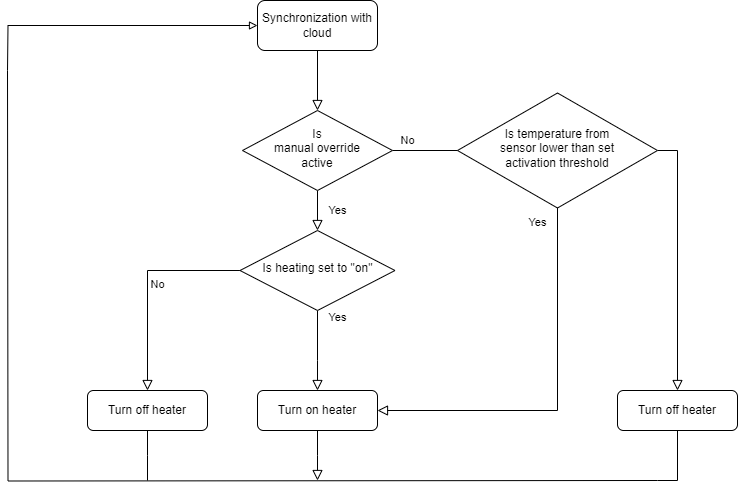

The diagram above was exported from draw.io. Its source (the exported page's mxGraphModel, read from the mxfile embedded in the PNG):
<mxGraphModel dx="1788" dy="523" grid="1" gridSize="10" guides="1" tooltips="1" connect="1" arrows="1" fold="1" page="1" pageScale="1" pageWidth="827" pageHeight="1169" math="0" shadow="0">
  <root>
    <mxCell id="WIyWlLk6GJQsqaUBKTNV-0" />
    <mxCell id="WIyWlLk6GJQsqaUBKTNV-1" parent="WIyWlLk6GJQsqaUBKTNV-0" />
    <mxCell id="WIyWlLk6GJQsqaUBKTNV-2" value="" style="rounded=0;html=1;jettySize=auto;orthogonalLoop=1;fontSize=11;endArrow=block;endFill=0;endSize=8;strokeWidth=1;shadow=0;labelBackgroundColor=none;edgeStyle=orthogonalEdgeStyle;" parent="WIyWlLk6GJQsqaUBKTNV-1" source="WIyWlLk6GJQsqaUBKTNV-3" target="WIyWlLk6GJQsqaUBKTNV-6" edge="1">
      <mxGeometry relative="1" as="geometry" />
    </mxCell>
    <mxCell id="Xarg3XnVlxYeCz4hnSmX-9" style="edgeStyle=orthogonalEdgeStyle;rounded=0;orthogonalLoop=1;jettySize=auto;html=1;exitX=0;exitY=0.5;exitDx=0;exitDy=0;startArrow=block;startFill=0;endArrow=none;endFill=0;endSize=8;" edge="1" parent="WIyWlLk6GJQsqaUBKTNV-1" source="WIyWlLk6GJQsqaUBKTNV-3">
      <mxGeometry relative="1" as="geometry">
        <mxPoint x="-90" y="130.00000000000006" as="targetPoint" />
      </mxGeometry>
    </mxCell>
    <mxCell id="WIyWlLk6GJQsqaUBKTNV-3" value="Synchronization with cloud" style="rounded=1;whiteSpace=wrap;html=1;fontSize=12;glass=0;strokeWidth=1;shadow=0;" parent="WIyWlLk6GJQsqaUBKTNV-1" vertex="1">
      <mxGeometry x="160" y="60" width="120" height="50" as="geometry" />
    </mxCell>
    <mxCell id="WIyWlLk6GJQsqaUBKTNV-4" value="Yes" style="rounded=0;html=1;jettySize=auto;orthogonalLoop=1;fontSize=11;endArrow=block;endFill=0;endSize=8;strokeWidth=1;shadow=0;labelBackgroundColor=none;edgeStyle=orthogonalEdgeStyle;" parent="WIyWlLk6GJQsqaUBKTNV-1" source="WIyWlLk6GJQsqaUBKTNV-6" target="WIyWlLk6GJQsqaUBKTNV-10" edge="1">
      <mxGeometry y="20" relative="1" as="geometry">
        <mxPoint as="offset" />
      </mxGeometry>
    </mxCell>
    <mxCell id="WIyWlLk6GJQsqaUBKTNV-5" value="No" style="edgeStyle=orthogonalEdgeStyle;rounded=0;html=1;jettySize=auto;orthogonalLoop=1;fontSize=11;endArrow=block;endFill=0;endSize=8;strokeWidth=1;shadow=0;labelBackgroundColor=none;" parent="WIyWlLk6GJQsqaUBKTNV-1" source="WIyWlLk6GJQsqaUBKTNV-6" edge="1">
      <mxGeometry x="-0.8726" y="10" relative="1" as="geometry">
        <mxPoint as="offset" />
        <mxPoint x="530" y="210" as="targetPoint" />
      </mxGeometry>
    </mxCell>
    <mxCell id="WIyWlLk6GJQsqaUBKTNV-6" value="Is &lt;br&gt;manual override&lt;br&gt;active" style="rhombus;whiteSpace=wrap;html=1;shadow=0;fontFamily=Helvetica;fontSize=12;align=center;strokeWidth=1;spacing=6;spacingTop=-4;" parent="WIyWlLk6GJQsqaUBKTNV-1" vertex="1">
      <mxGeometry x="145" y="170" width="150" height="80" as="geometry" />
    </mxCell>
    <mxCell id="WIyWlLk6GJQsqaUBKTNV-8" value="Yes" style="rounded=0;html=1;jettySize=auto;orthogonalLoop=1;fontSize=11;endArrow=block;endFill=0;endSize=8;strokeWidth=1;shadow=0;labelBackgroundColor=none;edgeStyle=orthogonalEdgeStyle;" parent="WIyWlLk6GJQsqaUBKTNV-1" source="WIyWlLk6GJQsqaUBKTNV-10" target="WIyWlLk6GJQsqaUBKTNV-11" edge="1">
      <mxGeometry x="-0.8182" y="20" relative="1" as="geometry">
        <mxPoint as="offset" />
        <Array as="points">
          <mxPoint x="220" y="420" />
        </Array>
      </mxGeometry>
    </mxCell>
    <mxCell id="WIyWlLk6GJQsqaUBKTNV-9" value="No" style="edgeStyle=orthogonalEdgeStyle;rounded=0;html=1;jettySize=auto;orthogonalLoop=1;fontSize=11;endArrow=block;endFill=0;endSize=8;strokeWidth=1;shadow=0;labelBackgroundColor=none;" parent="WIyWlLk6GJQsqaUBKTNV-1" source="WIyWlLk6GJQsqaUBKTNV-10" target="WIyWlLk6GJQsqaUBKTNV-12" edge="1">
      <mxGeometry y="10" relative="1" as="geometry">
        <mxPoint as="offset" />
      </mxGeometry>
    </mxCell>
    <mxCell id="WIyWlLk6GJQsqaUBKTNV-10" value="Is heating set to &quot;on&quot;" style="rhombus;whiteSpace=wrap;html=1;shadow=0;fontFamily=Helvetica;fontSize=12;align=center;strokeWidth=1;spacing=6;spacingTop=-4;" parent="WIyWlLk6GJQsqaUBKTNV-1" vertex="1">
      <mxGeometry x="142.5" y="290" width="155" height="80" as="geometry" />
    </mxCell>
    <mxCell id="Xarg3XnVlxYeCz4hnSmX-11" style="edgeStyle=orthogonalEdgeStyle;rounded=0;orthogonalLoop=1;jettySize=auto;html=1;exitX=0.5;exitY=1;exitDx=0;exitDy=0;endArrow=block;endFill=0;endSize=8;" edge="1" parent="WIyWlLk6GJQsqaUBKTNV-1" source="WIyWlLk6GJQsqaUBKTNV-11">
      <mxGeometry relative="1" as="geometry">
        <mxPoint x="220" y="540" as="targetPoint" />
      </mxGeometry>
    </mxCell>
    <mxCell id="WIyWlLk6GJQsqaUBKTNV-11" value="Turn on heater" style="rounded=1;whiteSpace=wrap;html=1;fontSize=12;glass=0;strokeWidth=1;shadow=0;" parent="WIyWlLk6GJQsqaUBKTNV-1" vertex="1">
      <mxGeometry x="160" y="450" width="120" height="40" as="geometry" />
    </mxCell>
    <mxCell id="Xarg3XnVlxYeCz4hnSmX-10" style="edgeStyle=orthogonalEdgeStyle;rounded=0;orthogonalLoop=1;jettySize=auto;html=1;exitX=0.5;exitY=1;exitDx=0;exitDy=0;endArrow=none;endFill=0;" edge="1" parent="WIyWlLk6GJQsqaUBKTNV-1" source="WIyWlLk6GJQsqaUBKTNV-12">
      <mxGeometry relative="1" as="geometry">
        <mxPoint x="50" y="540" as="targetPoint" />
      </mxGeometry>
    </mxCell>
    <mxCell id="WIyWlLk6GJQsqaUBKTNV-12" value="Turn off heater" style="rounded=1;whiteSpace=wrap;html=1;fontSize=12;glass=0;strokeWidth=1;shadow=0;" parent="WIyWlLk6GJQsqaUBKTNV-1" vertex="1">
      <mxGeometry x="-10" y="450" width="120" height="40" as="geometry" />
    </mxCell>
    <mxCell id="Xarg3XnVlxYeCz4hnSmX-2" value="Yes" style="edgeStyle=orthogonalEdgeStyle;rounded=0;orthogonalLoop=1;jettySize=auto;html=1;exitX=0.5;exitY=1;exitDx=0;exitDy=0;entryX=1;entryY=0.5;entryDx=0;entryDy=0;endArrow=block;endFill=0;endSize=8;" edge="1" parent="WIyWlLk6GJQsqaUBKTNV-1" source="Xarg3XnVlxYeCz4hnSmX-1" target="WIyWlLk6GJQsqaUBKTNV-11">
      <mxGeometry x="-0.9259" y="-20" relative="1" as="geometry">
        <mxPoint as="offset" />
      </mxGeometry>
    </mxCell>
    <mxCell id="Xarg3XnVlxYeCz4hnSmX-3" style="edgeStyle=orthogonalEdgeStyle;rounded=0;orthogonalLoop=1;jettySize=auto;html=1;exitX=1;exitY=0.5;exitDx=0;exitDy=0;entryX=0.5;entryY=0;entryDx=0;entryDy=0;endArrow=block;endFill=0;endSize=8;" edge="1" parent="WIyWlLk6GJQsqaUBKTNV-1" source="Xarg3XnVlxYeCz4hnSmX-1" target="Xarg3XnVlxYeCz4hnSmX-4">
      <mxGeometry relative="1" as="geometry">
        <mxPoint x="790" y="210.1034482758621" as="targetPoint" />
      </mxGeometry>
    </mxCell>
    <mxCell id="Xarg3XnVlxYeCz4hnSmX-1" value="Is temperature from &lt;br&gt;sensor lower than set &lt;br&gt;activation threshold" style="rhombus;whiteSpace=wrap;html=1;shadow=0;fontFamily=Helvetica;fontSize=12;align=center;strokeWidth=1;spacing=6;spacingTop=-4;" vertex="1" parent="WIyWlLk6GJQsqaUBKTNV-1">
      <mxGeometry x="360" y="152.5" width="200" height="115" as="geometry" />
    </mxCell>
    <mxCell id="Xarg3XnVlxYeCz4hnSmX-5" style="edgeStyle=orthogonalEdgeStyle;rounded=0;orthogonalLoop=1;jettySize=auto;html=1;exitX=0.5;exitY=1;exitDx=0;exitDy=0;endArrow=none;endFill=0;" edge="1" parent="WIyWlLk6GJQsqaUBKTNV-1">
      <mxGeometry relative="1" as="geometry">
        <mxPoint x="-90" y="130" as="targetPoint" />
        <mxPoint x="560" y="540" as="sourcePoint" />
      </mxGeometry>
    </mxCell>
    <mxCell id="Xarg3XnVlxYeCz4hnSmX-7" style="edgeStyle=orthogonalEdgeStyle;rounded=0;orthogonalLoop=1;jettySize=auto;html=1;exitX=0.5;exitY=1;exitDx=0;exitDy=0;endArrow=none;endFill=0;" edge="1" parent="WIyWlLk6GJQsqaUBKTNV-1" source="Xarg3XnVlxYeCz4hnSmX-4">
      <mxGeometry relative="1" as="geometry">
        <mxPoint x="560" y="540" as="targetPoint" />
        <Array as="points">
          <mxPoint x="580" y="540" />
        </Array>
      </mxGeometry>
    </mxCell>
    <mxCell id="Xarg3XnVlxYeCz4hnSmX-4" value="Turn off heater" style="rounded=1;whiteSpace=wrap;html=1;fontSize=12;glass=0;strokeWidth=1;shadow=0;" vertex="1" parent="WIyWlLk6GJQsqaUBKTNV-1">
      <mxGeometry x="520" y="450" width="120" height="40" as="geometry" />
    </mxCell>
  </root>
</mxGraphModel>